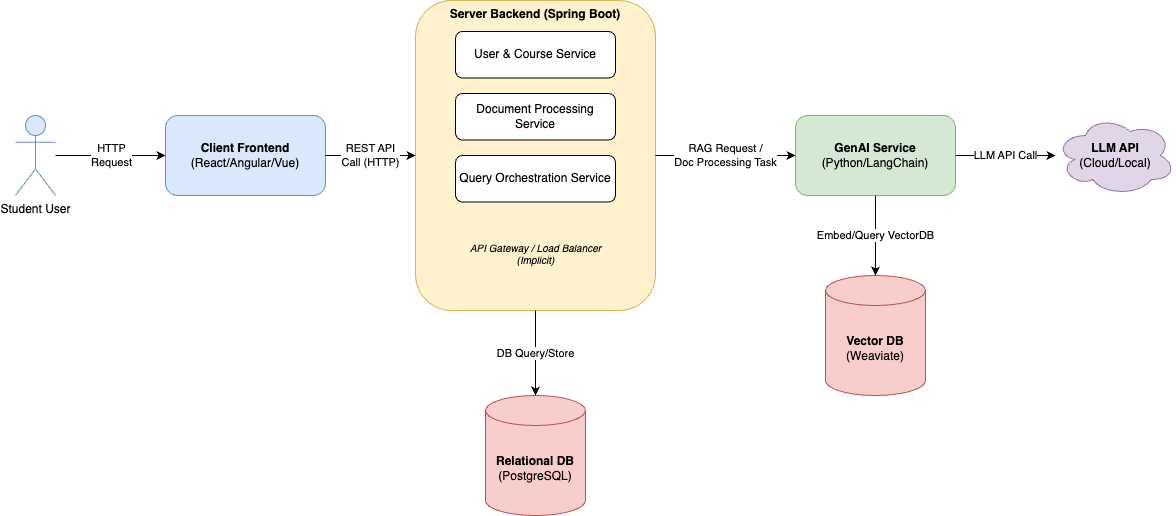

The diagram above was exported from draw.io. Its source (the exported page's mxGraphModel, read from the mxfile embedded in the PNG):
<mxGraphModel dx="609" dy="449" grid="1" gridSize="10" guides="1" tooltips="1" connect="1" arrows="1" fold="1" page="1" pageScale="1" pageWidth="850" pageHeight="1100" math="0" shadow="0">
  <root>
    <mxCell id="0" />
    <mxCell id="1" parent="0" />
    <mxCell id="J0cJ2NQE74hUxMPqBs_v-1" value="Student User" style="shape=umlActor;verticalLabelPosition=bottom;verticalAlign=top;html=1;outlineConnect=0;fillColor=#dae8fc;strokeColor=#6c8ebf;" parent="1" vertex="1">
      <mxGeometry x="80" y="360" width="40" height="80" as="geometry" />
    </mxCell>
    <mxCell id="J0cJ2NQE74hUxMPqBs_v-2" value="&lt;b&gt;Client Frontend&lt;/b&gt;&lt;br&gt;(React/Angular/Vue)" style="rounded=1;whiteSpace=wrap;html=1;fillColor=#dae8fc;strokeColor=#6c8ebf;" parent="1" vertex="1">
      <mxGeometry x="230" y="360" width="160" height="80" as="geometry" />
    </mxCell>
    <mxCell id="J0cJ2NQE74hUxMPqBs_v-3" value="&lt;b&gt;Server Backend (Spring Boot)&lt;/b&gt;" style="rounded=1;whiteSpace=wrap;html=1;dashed=0;fillColor=#fff2cc;strokeColor=#d6b656;verticalAlign=top;align=center;" parent="1" vertex="1">
      <mxGeometry x="480" y="245" width="240" height="310" as="geometry" />
    </mxCell>
    <mxCell id="J0cJ2NQE74hUxMPqBs_v-4" value="User &amp;amp; Course Service" style="rounded=1;whiteSpace=wrap;html=1;fillColor=#ffffff;strokeColor=#000000;" parent="J0cJ2NQE74hUxMPqBs_v-3" vertex="1">
      <mxGeometry x="40" y="31" width="160" height="46.5" as="geometry" />
    </mxCell>
    <mxCell id="J0cJ2NQE74hUxMPqBs_v-5" value="Document Processing Service" style="rounded=1;whiteSpace=wrap;html=1;fillColor=#ffffff;strokeColor=#000000;" parent="J0cJ2NQE74hUxMPqBs_v-3" vertex="1">
      <mxGeometry x="40" y="93" width="160" height="46.5" as="geometry" />
    </mxCell>
    <mxCell id="J0cJ2NQE74hUxMPqBs_v-6" value="Query Orchestration Service" style="rounded=1;whiteSpace=wrap;html=1;fillColor=#ffffff;strokeColor=#000000;" parent="J0cJ2NQE74hUxMPqBs_v-3" vertex="1">
      <mxGeometry x="40" y="155" width="160" height="46.5" as="geometry" />
    </mxCell>
    <mxCell id="J0cJ2NQE74hUxMPqBs_v-7" value="API Gateway / Load Balancer&lt;br&gt;(Implicit)" style="text;html=1;align=center;verticalAlign=middle;resizable=0;points=[];autosize=1;strokeColor=none;fillColor=none;fontStyle=2;fontSize=10;" parent="J0cJ2NQE74hUxMPqBs_v-3" vertex="1">
      <mxGeometry x="40" y="232.5" width="160" height="40" as="geometry" />
    </mxCell>
    <mxCell id="J0cJ2NQE74hUxMPqBs_v-8" value="&lt;b&gt;GenAI Service&lt;/b&gt;&lt;br&gt;(Python/LangChain)" style="rounded=1;whiteSpace=wrap;html=1;fillColor=#d5e8d4;strokeColor=#82b366;" parent="1" vertex="1">
      <mxGeometry x="860" y="360" width="160" height="80" as="geometry" />
    </mxCell>
    <mxCell id="J0cJ2NQE74hUxMPqBs_v-9" value="&lt;b&gt;Relational DB&lt;/b&gt;&lt;br&gt;(PostgreSQL)" style="shape=cylinder3;whiteSpace=wrap;html=1;boundedLbl=1;backgroundOutline=1;size=15;fillColor=#f8cecc;strokeColor=#b85450;" parent="1" vertex="1">
      <mxGeometry x="550" y="640" width="100" height="120" as="geometry" />
    </mxCell>
    <mxCell id="J0cJ2NQE74hUxMPqBs_v-10" value="&lt;b&gt;Vector DB&lt;/b&gt;&lt;br&gt;(Weaviate)" style="shape=cylinder3;whiteSpace=wrap;html=1;boundedLbl=1;backgroundOutline=1;size=15;fillColor=#f8cecc;strokeColor=#b85450;" parent="1" vertex="1">
      <mxGeometry x="890" y="520" width="100" height="120" as="geometry" />
    </mxCell>
    <mxCell id="J0cJ2NQE74hUxMPqBs_v-11" value="&lt;b&gt;LLM API&lt;/b&gt;&lt;br&gt;(Cloud/Local)" style="shape=cloud;whiteSpace=wrap;html=1;fillColor=#e1d5e7;strokeColor=#9673a6;" parent="1" vertex="1">
      <mxGeometry x="1120" y="360" width="120" height="80" as="geometry" />
    </mxCell>
    <mxCell id="J0cJ2NQE74hUxMPqBs_v-12" value="HTTP&lt;div&gt;Request&lt;/div&gt;" style="endArrow=classic;html=1;rounded=0;" parent="1" source="J0cJ2NQE74hUxMPqBs_v-1" target="J0cJ2NQE74hUxMPqBs_v-2" edge="1">
      <mxGeometry x="0.0227" width="50" height="50" relative="1" as="geometry">
        <mxPoint x="170" y="400" as="sourcePoint" />
        <mxPoint x="230" y="400" as="targetPoint" />
        <mxPoint as="offset" />
      </mxGeometry>
    </mxCell>
    <mxCell id="J0cJ2NQE74hUxMPqBs_v-13" value="REST API&lt;div&gt;Call (HTTP)&lt;/div&gt;" style="endArrow=classic;html=1;rounded=0;" parent="1" source="J0cJ2NQE74hUxMPqBs_v-2" target="J0cJ2NQE74hUxMPqBs_v-3" edge="1">
      <mxGeometry width="50" height="50" relative="1" as="geometry">
        <mxPoint x="410" y="400" as="sourcePoint" />
        <mxPoint x="470" y="400" as="targetPoint" />
        <mxPoint as="offset" />
      </mxGeometry>
    </mxCell>
    <mxCell id="J0cJ2NQE74hUxMPqBs_v-14" value="DB Query/Store" style="endArrow=classic;html=1;rounded=0;" parent="1" source="J0cJ2NQE74hUxMPqBs_v-3" target="J0cJ2NQE74hUxMPqBs_v-9" edge="1">
      <mxGeometry width="50" height="50" relative="1" as="geometry">
        <mxPoint x="600" y="610" as="sourcePoint" />
        <mxPoint x="530" y="630" as="targetPoint" />
      </mxGeometry>
    </mxCell>
    <mxCell id="J0cJ2NQE74hUxMPqBs_v-15" value="RAG Request /&lt;div&gt;Doc Processing Task&lt;/div&gt;" style="endArrow=classic;html=1;rounded=0;" parent="1" source="J0cJ2NQE74hUxMPqBs_v-3" target="J0cJ2NQE74hUxMPqBs_v-8" edge="1">
      <mxGeometry width="50" height="50" relative="1" as="geometry">
        <mxPoint x="730" y="400" as="sourcePoint" />
        <mxPoint x="790" y="400" as="targetPoint" />
      </mxGeometry>
    </mxCell>
    <mxCell id="J0cJ2NQE74hUxMPqBs_v-16" value="Embed/Query VectorDB" style="endArrow=classic;html=1;rounded=0;" parent="1" source="J0cJ2NQE74hUxMPqBs_v-8" target="J0cJ2NQE74hUxMPqBs_v-10" edge="1">
      <mxGeometry width="50" height="50" relative="1" as="geometry">
        <mxPoint x="920" y="450" as="sourcePoint" />
        <mxPoint x="890" y="510" as="targetPoint" />
      </mxGeometry>
    </mxCell>
    <mxCell id="J0cJ2NQE74hUxMPqBs_v-17" value="LLM API Call" style="endArrow=classic;html=1;rounded=0;" parent="1" source="J0cJ2NQE74hUxMPqBs_v-8" target="J0cJ2NQE74hUxMPqBs_v-11" edge="1">
      <mxGeometry width="50" height="50" relative="1" as="geometry">
        <mxPoint x="1010" y="390" as="sourcePoint" />
        <mxPoint x="1070" y="390" as="targetPoint" />
      </mxGeometry>
    </mxCell>
  </root>
</mxGraphModel>